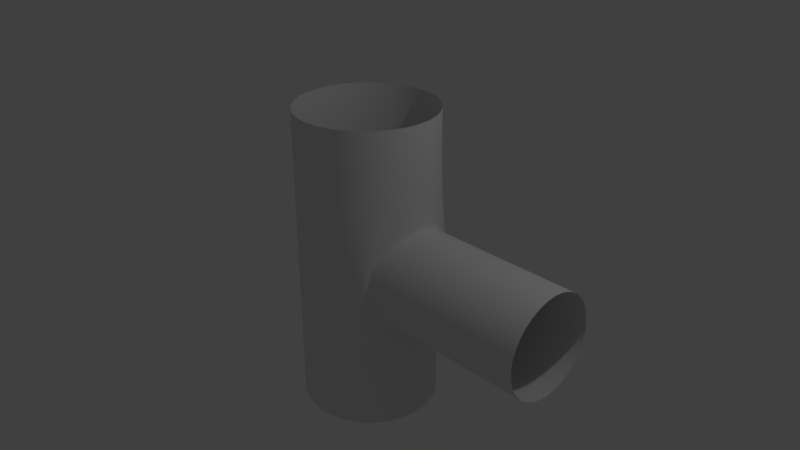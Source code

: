 # Source: differentsizetjoint.blend  (saved by Blender 2.79.0; exported with 4.5.12 LTS)
import bpy
from mathutils import Matrix  # noqa: F401  (used for matrix-valued properties, if any)

bpy.ops.wm.read_factory_settings(use_empty=True)
scene = bpy.context.scene
scene.name = 'Scene'

# ---- collections
col_collection_1 = bpy.data.collections.new('Collection 1'); scene.collection.children.link(col_collection_1)

# ---- world
world_world = bpy.data.worlds.new('World'); scene.world = world_world
world_world.color = (0.05088, 0.05088, 0.05088)
world_world.use_sun_shadow = False
world_world.sun_shadow_jitter_overblur = 0.0
world_world.cycles.sampling_method = 'MANUAL'

# ---- cameras
cam_camera = bpy.data.cameras.new('Camera')
cam_camera.clip_end = 100.0
cam_camera.lens = 35.0
cam_camera.sensor_width = 32.0
cam_camera.sensor_height = 18.0
cam_camera.ortho_scale = 7.314
cam_camera.dof.focus_distance = 0.0
cam_camera.dof.aperture_fstop = 128.0

# ---- lights
light_lamp = bpy.data.lights.new('Lamp', 'POINT')
light_lamp.transmission_factor = 0.0
light_lamp.cutoff_distance = 30.0
light_lamp.energy = 100.0
light_lamp.shadow_buffer_clip_start = 1.001
light_lamp.shadow_soft_size = 0.1
light_lamp.shadow_maximum_resolution = 0.006
light_lamp.use_absolute_resolution = True

# ---- meshes
me_cylinder = bpy.data.meshes.new('Cylinder')
me_cylinder.from_pydata([(0.0, 1.0, -2.0), (0.0, 1.0, 2.0), (0.7071, 0.7071, -2.0), (0.7071, 0.7071, 2.0), (1.0, -4.371e-08, -2.0), (1.0, -4.371e-08, 2.0), (0.7071, -0.7071, -2.0), (0.7071, -0.7071, 2.0), (-8.742e-08, -1.0, -2.0), (-8.742e-08, -1.0, 2.0), (-0.7071, -0.7071, -2.0), (-0.7071, -0.7071, 2.0), (-1.0, 1.192e-08, -2.0), (-1.0, 1.192e-08, 2.0), (-0.7071, 0.7071, -2.0), (-0.7071, 0.7071, 2.0), (0.0, 1.0, -1.0), (0.0, 1.0, 0.0), (0.0, 1.0, 1.0), (0.7071, 0.7071, 1.0), (0.7071, 0.7071, 0.0), (0.7071, 0.7071, -1.0), (1.0, -4.371e-08, 1.0), (1.0, -4.371e-08, -1.0), (0.7071, -0.7071, 1.0), (0.7071, -0.7071, 0.0), (0.7071, -0.7071, -1.0), (-8.742e-08, -1.0, 1.0), (-8.742e-08, -1.0, 0.0), (-8.742e-08, -1.0, -1.0), (-0.7071, -0.7071, 1.0), (-0.7071, -0.7071, 0.0), (-0.7071, -0.7071, -1.0), (-1.0, 1.192e-08, 1.0), (-1.0, 1.192e-08, 0.0), (-1.0, 1.192e-08, -1.0), (-0.7071, 0.7071, 1.0), (-0.7071, 0.7071, 0.0), (-0.7071, 0.7071, -1.0), (0.6739, 0.7058, 0.003068), (0.7833, 0.506, 0.5075), (0.9962, 0.01932, 0.7164), (0.7833, -0.5028, 0.5075), (0.6739, -0.7209, 0.003068), (0.7833, -0.5028, -0.5013), (0.9962, 0.01932, -0.7103), (0.7833, 0.506, -0.5013), (0.6739, 0.7058, 0.003068), (0.7833, 0.506, 0.5075), (0.9962, 0.01932, 0.7164), (0.7833, -0.5028, 0.5075), (0.6739, -0.7209, 0.003068), (0.7833, -0.5028, -0.5013), (0.9962, 0.01932, -0.7103), (0.7833, 0.506, -0.5013), (2.919, 0.7058, 0.003068), (2.919, 0.506, 0.5075), (2.919, 0.01932, 0.7164), (2.919, -0.5028, 0.5075), (2.919, -0.7209, 0.003068), (2.919, -0.5028, -0.5013), (2.919, 0.01932, -0.7103), (2.919, 0.506, -0.5013)], [], [(18, 1, 3, 19), (19, 3, 5, 22), (22, 5, 7, 24), (24, 7, 9, 27), (27, 9, 11, 30), (30, 11, 13, 33), (33, 13, 15, 36), (36, 15, 1, 18), (14, 38, 16, 0), (38, 37, 17, 16), (37, 36, 18, 17), (12, 35, 38, 14), (35, 34, 37, 38), (34, 33, 36, 37), (10, 32, 35, 12), (32, 31, 34, 35), (31, 30, 33, 34), (8, 29, 32, 10), (29, 28, 31, 32), (28, 27, 30, 31), (6, 26, 29, 8), (26, 25, 28, 29), (25, 24, 27, 28), (4, 23, 26, 6), (2, 21, 23, 4), (0, 16, 21, 2), (16, 17, 20, 21), (17, 18, 19, 20), (19, 22, 41, 40), (22, 24, 42, 41), (24, 25, 43, 42), (25, 26, 44, 43), (26, 23, 45, 44), (23, 21, 46, 45), (21, 20, 39, 46), (20, 19, 40, 39), (46, 39, 47, 54), (44, 45, 53, 52), (42, 43, 51, 50), (40, 41, 49, 48), (45, 46, 54, 53), (43, 44, 52, 51), (41, 42, 50, 49), (39, 40, 48, 47), (49, 50, 58, 57), (47, 48, 56, 55), (54, 47, 55, 62), (52, 53, 61, 60), (50, 51, 59, 58), (48, 49, 57, 56), (53, 54, 62, 61), (51, 52, 60, 59)])
me_cylinder.polygons.foreach_set('use_smooth', [True] * 52)
me_cylinder.use_remesh_preserve_volume = False
me_cylinder.use_remesh_preserve_attributes = False
me_cylinder.use_mirror_vertex_groups = False
me_cylinder.update()

# ---- objects
ob_cylinder = bpy.data.objects.new('Cylinder', me_cylinder)
ob_lamp = bpy.data.objects.new('Lamp', light_lamp)
ob_camera = bpy.data.objects.new('Camera', cam_camera)

# ---- transforms, parenting, visibility, modifiers, constraints
ob_cylinder.location = (0.0, 0.0, 0.0)
ob_cylinder.lineart.crease_threshold = 0.0
_m = ob_cylinder.modifiers.new('Subsurf', 'SUBSURF')
_m.uv_smooth = 'PRESERVE_CORNERS'
_m.quality = 2
_m.show_only_control_edges = False
ob_lamp.location = (4.076, 1.005, 5.904)
ob_lamp.rotation_euler = (0.6503, 0.05522, 1.866)
ob_lamp.lock_rotations_4d = False
ob_lamp.empty_display_type = 'ARROWS'
ob_lamp.color = (0.0, 0.0, 0.0, 0.0)
ob_lamp.lineart.crease_threshold = 0.0
ob_camera.location = (7.481, -6.508, 5.344)
ob_camera.rotation_euler = (1.109, 0.0, 0.8149)
ob_camera.lock_rotations_4d = False
ob_camera.empty_display_type = 'ARROWS'
ob_camera.color = (0.0, 0.0, 0.0, 0.0)
ob_camera.display_type = 'WIRE'
ob_camera.lineart.crease_threshold = 0.0

# ---- collection membership
col_collection_1.objects.link(ob_cylinder)
col_collection_1.objects.link(ob_lamp)
col_collection_1.objects.link(ob_camera)

# ---- scene / render settings (as saved in the file)
scene.camera = ob_camera
scene.frame_start = 1; scene.frame_end = 250; scene.frame_set(1)
scene.render.engine = 'BLENDER_EEVEE_NEXT'
scene.render.resolution_percentage = 50
scene.render.dither_intensity = 0.0
scene.cycles.use_denoising = False
scene.cycles.samples = 128
scene.cycles.sampling_pattern = 'TABULATED_SOBOL'
scene.cycles.use_adaptive_sampling = False
scene.cycles.use_light_tree = False
scene.cycles.blur_glossy = 0.0
scene.cycles.sample_clamp_indirect = 0.0
scene.view_settings.view_transform = 'Standard'
bpy.context.view_layer.update()
